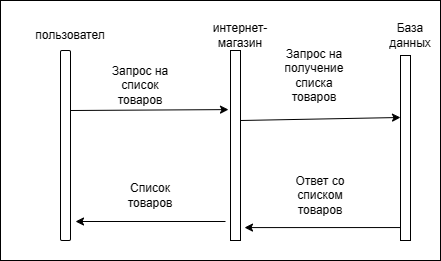

The diagram above was exported from draw.io. Its source (the exported page's mxGraphModel, read from the mxfile embedded in the PNG):
<mxGraphModel dx="1065" dy="473" grid="1" gridSize="10" guides="1" tooltips="1" connect="1" arrows="1" fold="1" page="1" pageScale="1" pageWidth="827" pageHeight="1169" math="0" shadow="0">
  <root>
    <mxCell id="0" />
    <mxCell id="1" parent="0" />
    <mxCell id="Jj-mIslLmRr0GnHD5XLa-19" value="" style="rounded=0;whiteSpace=wrap;html=1;" vertex="1" parent="1">
      <mxGeometry x="70" y="110" width="440" height="260" as="geometry" />
    </mxCell>
    <mxCell id="Jj-mIslLmRr0GnHD5XLa-3" value="пользовател" style="text;html=1;align=center;verticalAlign=middle;whiteSpace=wrap;rounded=0;" vertex="1" parent="1">
      <mxGeometry x="110" y="130" width="60" height="30" as="geometry" />
    </mxCell>
    <mxCell id="Jj-mIslLmRr0GnHD5XLa-4" value="" style="rounded=1;whiteSpace=wrap;html=1;" vertex="1" parent="1">
      <mxGeometry x="130" y="160" width="10" height="190" as="geometry" />
    </mxCell>
    <mxCell id="Jj-mIslLmRr0GnHD5XLa-5" value="интернет-магазин" style="text;html=1;align=center;verticalAlign=middle;whiteSpace=wrap;rounded=0;" vertex="1" parent="1">
      <mxGeometry x="280" y="130" width="60" height="30" as="geometry" />
    </mxCell>
    <mxCell id="Jj-mIslLmRr0GnHD5XLa-6" value="База данных" style="text;html=1;align=center;verticalAlign=middle;whiteSpace=wrap;rounded=0;" vertex="1" parent="1">
      <mxGeometry x="450" y="130" width="60" height="30" as="geometry" />
    </mxCell>
    <mxCell id="Jj-mIslLmRr0GnHD5XLa-7" value="" style="rounded=0;whiteSpace=wrap;html=1;" vertex="1" parent="1">
      <mxGeometry x="300" y="160" width="10" height="190" as="geometry" />
    </mxCell>
    <mxCell id="Jj-mIslLmRr0GnHD5XLa-8" value="" style="endArrow=classic;html=1;rounded=0;entryX=-0.2;entryY=0.311;entryDx=0;entryDy=0;entryPerimeter=0;" edge="1" parent="1" target="Jj-mIslLmRr0GnHD5XLa-7">
      <mxGeometry width="50" height="50" relative="1" as="geometry">
        <mxPoint x="140" y="220" as="sourcePoint" />
        <mxPoint x="190" y="170" as="targetPoint" />
      </mxGeometry>
    </mxCell>
    <mxCell id="Jj-mIslLmRr0GnHD5XLa-9" value="Запрос на список товаров" style="text;html=1;align=center;verticalAlign=middle;whiteSpace=wrap;rounded=0;" vertex="1" parent="1">
      <mxGeometry x="180" y="180" width="60" height="30" as="geometry" />
    </mxCell>
    <mxCell id="Jj-mIslLmRr0GnHD5XLa-10" value="Запрос на получение списка товаров" style="text;html=1;align=center;verticalAlign=middle;whiteSpace=wrap;rounded=0;" vertex="1" parent="1">
      <mxGeometry x="354" y="170" width="60" height="30" as="geometry" />
    </mxCell>
    <mxCell id="Jj-mIslLmRr0GnHD5XLa-11" value="" style="rounded=0;whiteSpace=wrap;html=1;" vertex="1" parent="1">
      <mxGeometry x="470" y="165" width="10" height="185" as="geometry" />
    </mxCell>
    <mxCell id="Jj-mIslLmRr0GnHD5XLa-12" value="" style="endArrow=classic;html=1;rounded=0;entryX=0;entryY=0.335;entryDx=0;entryDy=0;entryPerimeter=0;" edge="1" parent="1" target="Jj-mIslLmRr0GnHD5XLa-11">
      <mxGeometry width="50" height="50" relative="1" as="geometry">
        <mxPoint x="310" y="230" as="sourcePoint" />
        <mxPoint x="360" y="180" as="targetPoint" />
      </mxGeometry>
    </mxCell>
    <mxCell id="Jj-mIslLmRr0GnHD5XLa-13" value="Ответ со списком товаров" style="text;html=1;align=center;verticalAlign=middle;whiteSpace=wrap;rounded=0;" vertex="1" parent="1">
      <mxGeometry x="360" y="290" width="60" height="30" as="geometry" />
    </mxCell>
    <mxCell id="Jj-mIslLmRr0GnHD5XLa-14" value="" style="endArrow=classic;html=1;rounded=0;exitX=0;exitY=0.93;exitDx=0;exitDy=0;exitPerimeter=0;entryX=1.4;entryY=0.932;entryDx=0;entryDy=0;entryPerimeter=0;" edge="1" parent="1" source="Jj-mIslLmRr0GnHD5XLa-11" target="Jj-mIslLmRr0GnHD5XLa-7">
      <mxGeometry width="50" height="50" relative="1" as="geometry">
        <mxPoint x="390" y="290" as="sourcePoint" />
        <mxPoint x="440" y="240" as="targetPoint" />
      </mxGeometry>
    </mxCell>
    <mxCell id="Jj-mIslLmRr0GnHD5XLa-15" value="" style="endArrow=classic;html=1;rounded=0;entryX=1.5;entryY=0.9;entryDx=0;entryDy=0;entryPerimeter=0;exitX=-0.5;exitY=0.9;exitDx=0;exitDy=0;exitPerimeter=0;" edge="1" parent="1" source="Jj-mIslLmRr0GnHD5XLa-7" target="Jj-mIslLmRr0GnHD5XLa-4">
      <mxGeometry width="50" height="50" relative="1" as="geometry">
        <mxPoint x="290" y="330" as="sourcePoint" />
        <mxPoint x="340" y="280" as="targetPoint" />
      </mxGeometry>
    </mxCell>
    <mxCell id="Jj-mIslLmRr0GnHD5XLa-16" value="Список товаров" style="text;html=1;align=center;verticalAlign=middle;whiteSpace=wrap;rounded=0;" vertex="1" parent="1">
      <mxGeometry x="190" y="290" width="60" height="30" as="geometry" />
    </mxCell>
  </root>
</mxGraphModel>